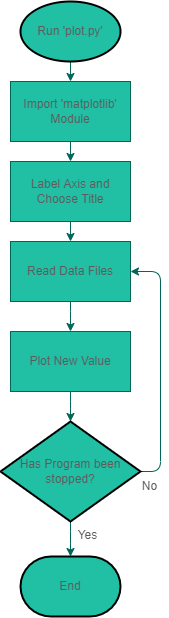

The diagram above was exported from draw.io. Its source (the exported page's mxGraphModel, read from the mxfile embedded in the PNG):
<mxGraphModel dx="609" dy="257" grid="1" gridSize="10" guides="1" tooltips="1" connect="1" arrows="1" fold="1" page="1" pageScale="1" pageWidth="827" pageHeight="1169" math="0" shadow="0">
  <root>
    <mxCell id="0" />
    <mxCell id="1" parent="0" />
    <mxCell id="TrXAOTpooufsItNQ3M-3-6" value="" style="edgeStyle=orthogonalEdgeStyle;curved=0;rounded=1;sketch=0;orthogonalLoop=1;jettySize=auto;html=1;fontColor=#5C5C5C;strokeColor=#006658;fillColor=#21C0A5;" edge="1" parent="1" source="TrXAOTpooufsItNQ3M-3-2" target="TrXAOTpooufsItNQ3M-3-5">
      <mxGeometry relative="1" as="geometry" />
    </mxCell>
    <mxCell id="TrXAOTpooufsItNQ3M-3-2" value="Import 'matplotlib' Module" style="rounded=0;whiteSpace=wrap;html=1;sketch=0;fontColor=#5C5C5C;strokeColor=#006658;fillColor=#21C0A5;" vertex="1" parent="1">
      <mxGeometry x="60" y="110" width="120" height="60" as="geometry" />
    </mxCell>
    <mxCell id="TrXAOTpooufsItNQ3M-3-8" value="" style="edgeStyle=orthogonalEdgeStyle;curved=0;rounded=1;sketch=0;orthogonalLoop=1;jettySize=auto;html=1;fontColor=#5C5C5C;strokeColor=#006658;fillColor=#21C0A5;" edge="1" parent="1" source="TrXAOTpooufsItNQ3M-3-5" target="TrXAOTpooufsItNQ3M-3-7">
      <mxGeometry relative="1" as="geometry" />
    </mxCell>
    <mxCell id="TrXAOTpooufsItNQ3M-3-5" value="Label Axis and Choose Title" style="whiteSpace=wrap;html=1;fillColor=#21C0A5;strokeColor=#006658;fontColor=#5C5C5C;rounded=0;sketch=0;" vertex="1" parent="1">
      <mxGeometry x="60" y="190" width="120" height="60" as="geometry" />
    </mxCell>
    <mxCell id="TrXAOTpooufsItNQ3M-3-17" value="" style="edgeStyle=orthogonalEdgeStyle;curved=0;rounded=1;sketch=0;orthogonalLoop=1;jettySize=auto;html=1;fontColor=#5C5C5C;strokeColor=#006658;fillColor=#21C0A5;" edge="1" parent="1" source="TrXAOTpooufsItNQ3M-3-7" target="TrXAOTpooufsItNQ3M-3-16">
      <mxGeometry relative="1" as="geometry" />
    </mxCell>
    <mxCell id="TrXAOTpooufsItNQ3M-3-7" value="Read Data Files" style="whiteSpace=wrap;html=1;fillColor=#21C0A5;strokeColor=#006658;fontColor=#5C5C5C;rounded=0;sketch=0;" vertex="1" parent="1">
      <mxGeometry x="60" y="270" width="120" height="60" as="geometry" />
    </mxCell>
    <mxCell id="TrXAOTpooufsItNQ3M-3-19" value="" style="edgeStyle=orthogonalEdgeStyle;curved=0;rounded=1;sketch=0;orthogonalLoop=1;jettySize=auto;html=1;fontColor=#5C5C5C;strokeColor=#006658;fillColor=#21C0A5;" edge="1" parent="1" source="TrXAOTpooufsItNQ3M-3-16" target="TrXAOTpooufsItNQ3M-3-18">
      <mxGeometry relative="1" as="geometry" />
    </mxCell>
    <mxCell id="TrXAOTpooufsItNQ3M-3-16" value="Plot New Value" style="whiteSpace=wrap;html=1;fillColor=#21C0A5;strokeColor=#006658;fontColor=#5C5C5C;rounded=0;sketch=0;" vertex="1" parent="1">
      <mxGeometry x="60" y="360" width="120" height="60" as="geometry" />
    </mxCell>
    <mxCell id="TrXAOTpooufsItNQ3M-3-21" value="" style="edgeStyle=orthogonalEdgeStyle;curved=0;rounded=1;sketch=0;orthogonalLoop=1;jettySize=auto;html=1;fontColor=#5C5C5C;strokeColor=#006658;fillColor=#21C0A5;" edge="1" parent="1" source="TrXAOTpooufsItNQ3M-3-18" target="TrXAOTpooufsItNQ3M-3-23">
      <mxGeometry relative="1" as="geometry">
        <mxPoint x="120" y="584.5" as="targetPoint" />
      </mxGeometry>
    </mxCell>
    <mxCell id="TrXAOTpooufsItNQ3M-3-25" style="edgeStyle=orthogonalEdgeStyle;curved=0;rounded=1;sketch=0;orthogonalLoop=1;jettySize=auto;html=1;exitX=1;exitY=0.5;exitDx=0;exitDy=0;exitPerimeter=0;entryX=1;entryY=0.5;entryDx=0;entryDy=0;fontColor=#5C5C5C;strokeColor=#006658;fillColor=#21C0A5;" edge="1" parent="1" source="TrXAOTpooufsItNQ3M-3-18" target="TrXAOTpooufsItNQ3M-3-7">
      <mxGeometry relative="1" as="geometry" />
    </mxCell>
    <mxCell id="TrXAOTpooufsItNQ3M-3-18" value="Has Program been stopped?" style="strokeWidth=2;html=1;shape=mxgraph.flowchart.decision;whiteSpace=wrap;rounded=0;sketch=0;fontColor=#5C5C5C;fillColor=#21C0A5;" vertex="1" parent="1">
      <mxGeometry x="50" y="450" width="140" height="100" as="geometry" />
    </mxCell>
    <mxCell id="TrXAOTpooufsItNQ3M-3-22" value="Yes" style="text;html=1;align=center;verticalAlign=middle;resizable=0;points=[];autosize=1;strokeColor=none;fillColor=none;fontColor=#5C5C5C;" vertex="1" parent="1">
      <mxGeometry x="122" y="554" width="30" height="20" as="geometry" />
    </mxCell>
    <mxCell id="TrXAOTpooufsItNQ3M-3-23" value="End" style="strokeWidth=2;html=1;shape=mxgraph.flowchart.terminator;whiteSpace=wrap;rounded=0;sketch=0;fontColor=#5C5C5C;fillColor=#21C0A5;" vertex="1" parent="1">
      <mxGeometry x="70" y="585" width="100" height="60" as="geometry" />
    </mxCell>
    <mxCell id="TrXAOTpooufsItNQ3M-3-24" value="No" style="text;html=1;align=center;verticalAlign=middle;resizable=0;points=[];autosize=1;strokeColor=none;fillColor=none;fontColor=#5C5C5C;" vertex="1" parent="1">
      <mxGeometry x="184" y="505" width="30" height="20" as="geometry" />
    </mxCell>
    <mxCell id="TrXAOTpooufsItNQ3M-3-29" value="" style="edgeStyle=orthogonalEdgeStyle;curved=0;rounded=1;sketch=0;orthogonalLoop=1;jettySize=auto;html=1;fontColor=#5C5C5C;strokeColor=#006658;fillColor=#21C0A5;" edge="1" parent="1" source="TrXAOTpooufsItNQ3M-3-27">
      <mxGeometry relative="1" as="geometry">
        <mxPoint x="120" y="110" as="targetPoint" />
      </mxGeometry>
    </mxCell>
    <mxCell id="TrXAOTpooufsItNQ3M-3-27" value="Run 'plot.py'" style="strokeWidth=2;html=1;shape=mxgraph.flowchart.start_1;whiteSpace=wrap;rounded=0;sketch=0;fontColor=#5C5C5C;fillColor=#21C0A5;" vertex="1" parent="1">
      <mxGeometry x="70" y="30" width="100" height="60" as="geometry" />
    </mxCell>
  </root>
</mxGraphModel>